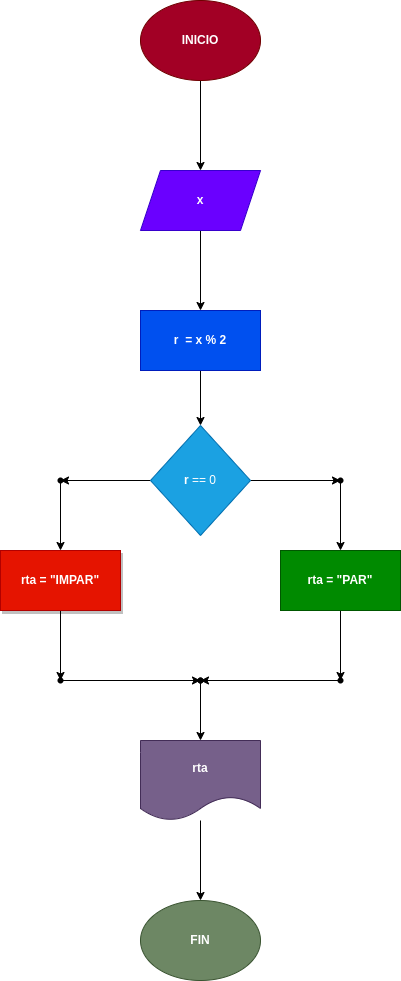

The diagram above was exported from draw.io. Its source (the exported page's mxGraphModel, read from the mxfile embedded in the PNG):
<mxGraphModel dx="428" dy="306" grid="1" gridSize="10" guides="1" tooltips="1" connect="1" arrows="1" fold="1" page="1" pageScale="1" pageWidth="827" pageHeight="1169" math="0" shadow="0">
  <root>
    <mxCell id="0" />
    <mxCell id="1" parent="0" />
    <mxCell id="4" value="" style="edgeStyle=none;html=1;" edge="1" parent="1" source="2" target="3">
      <mxGeometry relative="1" as="geometry" />
    </mxCell>
    <mxCell id="2" value="&lt;b&gt;INICIO&lt;/b&gt;" style="ellipse;whiteSpace=wrap;html=1;fillColor=#a20025;fontColor=#ffffff;strokeColor=#6F0000;" vertex="1" parent="1">
      <mxGeometry x="160" y="120" width="120" height="80" as="geometry" />
    </mxCell>
    <mxCell id="6" value="" style="edgeStyle=none;html=1;" edge="1" parent="1" source="3" target="5">
      <mxGeometry relative="1" as="geometry" />
    </mxCell>
    <mxCell id="3" value="&lt;b&gt;x&lt;/b&gt;" style="shape=parallelogram;perimeter=parallelogramPerimeter;whiteSpace=wrap;html=1;fixedSize=1;fillColor=#6a00ff;strokeColor=#3700CC;fontColor=#ffffff;" vertex="1" parent="1">
      <mxGeometry x="160" y="290" width="120" height="60" as="geometry" />
    </mxCell>
    <mxCell id="8" value="" style="edgeStyle=none;html=1;" edge="1" parent="1" source="5" target="7">
      <mxGeometry relative="1" as="geometry" />
    </mxCell>
    <mxCell id="5" value="&lt;b&gt;r&amp;nbsp; = x % 2&lt;/b&gt;" style="whiteSpace=wrap;html=1;fillColor=#0050ef;fontColor=#ffffff;strokeColor=#001DBC;" vertex="1" parent="1">
      <mxGeometry x="160" y="430" width="120" height="60" as="geometry" />
    </mxCell>
    <mxCell id="17" value="" style="edgeStyle=none;html=1;" edge="1" parent="1" source="7" target="16">
      <mxGeometry relative="1" as="geometry" />
    </mxCell>
    <mxCell id="19" value="" style="edgeStyle=none;html=1;" edge="1" parent="1" source="7" target="18">
      <mxGeometry relative="1" as="geometry" />
    </mxCell>
    <mxCell id="7" value="&lt;b&gt;r&lt;/b&gt;&amp;nbsp;== 0" style="rhombus;whiteSpace=wrap;html=1;fillColor=#1ba1e2;fontColor=#ffffff;strokeColor=#006EAF;" vertex="1" parent="1">
      <mxGeometry x="170" y="545" width="100" height="110" as="geometry" />
    </mxCell>
    <mxCell id="21" value="" style="edgeStyle=none;html=1;" edge="1" parent="1" source="16" target="20">
      <mxGeometry relative="1" as="geometry" />
    </mxCell>
    <mxCell id="16" value="" style="shape=waypoint;sketch=0;size=6;pointerEvents=1;points=[];fillColor=default;resizable=0;rotatable=0;perimeter=centerPerimeter;snapToPoint=1;" vertex="1" parent="1">
      <mxGeometry x="350" y="590" width="20" height="20" as="geometry" />
    </mxCell>
    <mxCell id="23" value="" style="edgeStyle=none;html=1;" edge="1" parent="1" source="18" target="22">
      <mxGeometry relative="1" as="geometry" />
    </mxCell>
    <mxCell id="18" value="" style="shape=waypoint;sketch=0;size=6;pointerEvents=1;points=[];fillColor=default;resizable=0;rotatable=0;perimeter=centerPerimeter;snapToPoint=1;" vertex="1" parent="1">
      <mxGeometry x="70" y="590" width="20" height="20" as="geometry" />
    </mxCell>
    <mxCell id="27" value="" style="edgeStyle=none;html=1;" edge="1" parent="1" source="20" target="26">
      <mxGeometry relative="1" as="geometry" />
    </mxCell>
    <mxCell id="20" value="&lt;b&gt;rta = &quot;PAR&quot;&lt;/b&gt;" style="whiteSpace=wrap;html=1;sketch=0;fillColor=#008a00;fontColor=#ffffff;strokeColor=#005700;" vertex="1" parent="1">
      <mxGeometry x="300" y="670" width="120" height="60" as="geometry" />
    </mxCell>
    <mxCell id="25" value="" style="edgeStyle=none;html=1;" edge="1" parent="1" source="22" target="24">
      <mxGeometry relative="1" as="geometry" />
    </mxCell>
    <mxCell id="22" value="&lt;b&gt;rta = &quot;IMPAR&quot;&lt;/b&gt;" style="whiteSpace=wrap;html=1;sketch=0;fillColor=#e51400;fontColor=#ffffff;strokeColor=#B20000;shadow=1;" vertex="1" parent="1">
      <mxGeometry x="20" y="670" width="120" height="60" as="geometry" />
    </mxCell>
    <mxCell id="31" value="" style="edgeStyle=none;html=1;" edge="1" parent="1" source="24" target="30">
      <mxGeometry relative="1" as="geometry" />
    </mxCell>
    <mxCell id="24" value="" style="shape=waypoint;sketch=0;size=6;pointerEvents=1;points=[];fillColor=default;resizable=0;rotatable=0;perimeter=centerPerimeter;snapToPoint=1;" vertex="1" parent="1">
      <mxGeometry x="70" y="790" width="20" height="20" as="geometry" />
    </mxCell>
    <mxCell id="29" value="" style="edgeStyle=none;html=1;" edge="1" parent="1" source="26" target="28">
      <mxGeometry relative="1" as="geometry" />
    </mxCell>
    <mxCell id="26" value="" style="shape=waypoint;sketch=0;size=6;pointerEvents=1;points=[];fillColor=default;resizable=0;rotatable=0;perimeter=centerPerimeter;snapToPoint=1;" vertex="1" parent="1">
      <mxGeometry x="350" y="790" width="20" height="20" as="geometry" />
    </mxCell>
    <mxCell id="28" value="" style="shape=waypoint;sketch=0;size=6;pointerEvents=1;points=[];fillColor=default;resizable=0;rotatable=0;perimeter=centerPerimeter;snapToPoint=1;" vertex="1" parent="1">
      <mxGeometry x="210" y="790" width="20" height="20" as="geometry" />
    </mxCell>
    <mxCell id="33" value="" style="edgeStyle=none;html=1;" edge="1" parent="1" source="30" target="32">
      <mxGeometry relative="1" as="geometry" />
    </mxCell>
    <mxCell id="30" value="" style="shape=waypoint;sketch=0;size=6;pointerEvents=1;points=[];fillColor=default;resizable=0;rotatable=0;perimeter=centerPerimeter;snapToPoint=1;" vertex="1" parent="1">
      <mxGeometry x="210" y="790" width="20" height="20" as="geometry" />
    </mxCell>
    <mxCell id="35" value="" style="edgeStyle=none;html=1;" edge="1" parent="1" source="32" target="34">
      <mxGeometry relative="1" as="geometry" />
    </mxCell>
    <mxCell id="32" value="&lt;b&gt;rta&lt;/b&gt;" style="shape=document;whiteSpace=wrap;html=1;boundedLbl=1;sketch=0;fillColor=#76608a;fontColor=#ffffff;strokeColor=#432D57;" vertex="1" parent="1">
      <mxGeometry x="160" y="860" width="120" height="80" as="geometry" />
    </mxCell>
    <mxCell id="34" value="&lt;b&gt;FIN&lt;/b&gt;" style="ellipse;whiteSpace=wrap;html=1;sketch=0;fillColor=#6d8764;fontColor=#ffffff;strokeColor=#3A5431;" vertex="1" parent="1">
      <mxGeometry x="160" y="1020" width="120" height="80" as="geometry" />
    </mxCell>
  </root>
</mxGraphModel>